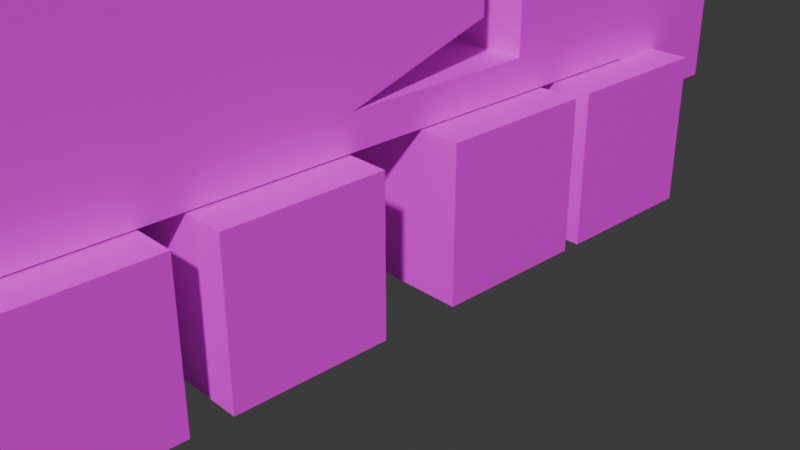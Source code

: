 # Source: crane.blend  (saved by Blender 4.2.66; exported with 4.5.12 LTS)
import bpy
from mathutils import Matrix  # noqa: F401  (used for matrix-valued properties, if any)

bpy.ops.wm.read_factory_settings(use_empty=True)
scene = bpy.context.scene
scene.name = 'Scene'

# ---- collections
col_collection = bpy.data.collections.new('Collection'); scene.collection.children.link(col_collection)

# ---- images (referenced by path relative to the original .blend; pixels are not part of the script)
import os
ASSET_DIR = os.environ.get("B2B_ASSET_DIR", "")  # directory of the original .blend (textures are referenced by path, not embedded)
HERE = os.path.dirname(os.path.abspath(__file__))  # packed textures are extracted next to this script under _unpacked/

def load_image(name, relpath, width, height, colorspace="sRGB"):
    """Load a texture the original file referenced (path relative to the .blend, or extracted next to this script)."""
    p = next((c for c in (os.path.join(HERE, relpath), os.path.join(ASSET_DIR, relpath)) if relpath and os.path.exists(c)), "")
    if p:
        img = bpy.data.images.load(p, check_existing=True)
        img.name = name
    else:  # same state as the original file: an image datablock whose file is absent (Cycles renders it pink)
        img = bpy.data.images.new(name, width, height)
        img.source = "FILE"
        img.filepath = "//" + (relpath or name)
    img.colorspace_settings.name = colorspace
    return img
img_material_base_color = load_image('Material Base Color', 'crane1.png', 1024, 1024, 'sRGB')
img_wheel1_base_color = load_image('Wheel1 Base Color', 'Wheel1.png', 1024, 1024, 'sRGB')
img_wheel1_base_color_001 = load_image('Wheel1 Base Color.001', 'Wheel1.png', 1024, 1024, 'sRGB')
img_wheel1_base_color_002 = load_image('Wheel1 Base Color.002', 'Wheel1.png', 1024, 1024, 'sRGB')
img_wheel1_base_color_003 = load_image('Wheel1 Base Color.003', 'Wheel1.png', 1024, 1024, 'sRGB')

# ---- materials (node trees are filled in below, after node groups)
mat_material = bpy.data.materials.new('Material')
mat_material.alpha_threshold = 0.0
mat_material.use_transparent_shadow = False
mat_material.roughness = 0.5
mat_material.line_color = (0.0, 0.0, 0.0, 1.0)
mat_material_001 = bpy.data.materials.new('Material.001')
mat_material_002 = bpy.data.materials.new('Material.002')
mat_material_003 = bpy.data.materials.new('Material.003')
mat_material_004 = bpy.data.materials.new('Material.004')

# ---- material node trees
mat_material.use_nodes = True; mat_material.node_tree.nodes.clear()
_N = mat_material.node_tree.nodes; _L = mat_material.node_tree.links
n0 = _N.new('ShaderNodeOutputMaterial'); n0.name = 'Material Output'; n0.location = (300, 300)
n1 = _N.new('ShaderNodeBsdfPrincipled'); n1.name = 'Principled BSDF'; n1.location = (10, 300)
n1.inputs[3].default_value = 1.45
n2 = _N.new('ShaderNodeTexImage'); n2.name = 'Image Texture'; n2.location = (-280, 280)
n2.image = img_material_base_color
_L.new(n1.outputs[0], n0.inputs[0])
_L.new(n2.outputs[0], n1.inputs[0])
n0.is_active_output = True
mat_material_001.use_nodes = True; mat_material_001.node_tree.nodes.clear()
_N = mat_material_001.node_tree.nodes; _L = mat_material_001.node_tree.links
n0 = _N.new('ShaderNodeBsdfPrincipled'); n0.name = 'Principled BSDF'; n0.location = (10, 300)
n1 = _N.new('ShaderNodeOutputMaterial'); n1.name = 'Material Output'; n1.location = (300, 300)
n2 = _N.new('ShaderNodeTexImage'); n2.name = 'Image Texture'; n2.location = (-280, 280)
n2.image = img_wheel1_base_color
_L.new(n0.outputs[0], n1.inputs[0])
_L.new(n2.outputs[0], n0.inputs[0])
n1.is_active_output = True
mat_material_002.use_nodes = True; mat_material_002.node_tree.nodes.clear()
_N = mat_material_002.node_tree.nodes; _L = mat_material_002.node_tree.links
n0 = _N.new('ShaderNodeBsdfPrincipled'); n0.name = 'Principled BSDF'; n0.location = (10, 300)
n1 = _N.new('ShaderNodeOutputMaterial'); n1.name = 'Material Output'; n1.location = (300, 300)
n2 = _N.new('ShaderNodeTexImage'); n2.name = 'Image Texture'; n2.location = (-280, 280)
n2.image = img_wheel1_base_color_001
_L.new(n0.outputs[0], n1.inputs[0])
_L.new(n2.outputs[0], n0.inputs[0])
n1.is_active_output = True
mat_material_003.use_nodes = True; mat_material_003.node_tree.nodes.clear()
_N = mat_material_003.node_tree.nodes; _L = mat_material_003.node_tree.links
n0 = _N.new('ShaderNodeBsdfPrincipled'); n0.name = 'Principled BSDF'; n0.location = (10, 300)
n1 = _N.new('ShaderNodeOutputMaterial'); n1.name = 'Material Output'; n1.location = (300, 300)
n2 = _N.new('ShaderNodeTexImage'); n2.name = 'Image Texture'; n2.location = (-280, 280)
n2.image = img_wheel1_base_color_002
_L.new(n0.outputs[0], n1.inputs[0])
_L.new(n2.outputs[0], n0.inputs[0])
n1.is_active_output = True
mat_material_004.use_nodes = True; mat_material_004.node_tree.nodes.clear()
_N = mat_material_004.node_tree.nodes; _L = mat_material_004.node_tree.links
n0 = _N.new('ShaderNodeBsdfPrincipled'); n0.name = 'Principled BSDF'; n0.location = (10, 300)
n1 = _N.new('ShaderNodeOutputMaterial'); n1.name = 'Material Output'; n1.location = (300, 300)
n2 = _N.new('ShaderNodeTexImage'); n2.name = 'Image Texture'; n2.location = (-280, 280)
n2.image = img_wheel1_base_color_003
_L.new(n0.outputs[0], n1.inputs[0])
_L.new(n2.outputs[0], n0.inputs[0])
n1.is_active_output = True

# ---- world
world_world = bpy.data.worlds.new('World'); scene.world = world_world
world_world.use_nodes = True; world_world.node_tree.nodes.clear()
_N = world_world.node_tree.nodes; _L = world_world.node_tree.links
n0 = _N.new('ShaderNodeOutputWorld'); n0.name = 'World Output'; n0.location = (300, 300)
n1 = _N.new('ShaderNodeBackground'); n1.name = 'Background'; n1.location = (10, 300)
n1.inputs[0].default_value = (0.05088, 0.05088, 0.05088, 1.0)
_L.new(n1.outputs[0], n0.inputs[0])
n0.is_active_output = True
world_world.color = (0.05088, 0.05088, 0.05088)
world_world.sun_shadow_jitter_overblur = 0.0

# ---- cameras
cam_camera = bpy.data.cameras.new('Camera')
cam_camera.clip_end = 100.0
cam_camera.ortho_scale = 7.314

# ---- meshes
me_cube = bpy.data.meshes.new('Cube')
me_cube.from_pydata([(1.236, -1.648, 5.133), (1.236, -1.648, 2.075), (1.236, -5.283, 4.605), (1.236, -5.283, 2.075), (0.0, -1.648, 2.075), (0.0, -5.283, 4.605), (0.0, -5.283, 2.075), (0.0, -1.648, 5.133), (1.236, -1.648, 3.723), (0.0, -1.648, 3.723), (1.236, -0.1917, 3.723), (1.236, -0.1917, 2.538), (0.0, -0.1917, 2.538), (0.0, -0.1917, 3.723), (0.0, -5.283, 1.733), (1.236, -5.283, 1.733), (1.236, -1.648, 1.733), (0.0, -1.648, 1.733), (1.236, 2.923, 2.075), (1.236, 2.923, 1.247), (0.0, 2.923, 1.247), (0.0, -5.522, 2.075), (1.236, -5.522, 2.075), (1.236, -5.522, 1.733), (0.0, -5.522, 1.733), (0.0, -5.492, 1.52), (1.236, -5.492, 1.52), (0.0, -5.731, 1.52), (1.236, -5.731, 1.52), (1.236, 0.2898, 2.075), (0.0, 1.77, 1.733), (1.236, 1.77, 1.733), (0.0, 0.2898, 2.075), (1.236, 0.2898, 3.136), (1.236, 2.923, 3.136), (0.0, 2.923, 3.136), (0.0, 0.2898, 3.136), (1.236, 3.201, 2.075), (0.0, 3.201, 2.075), (1.236, 3.201, 1.247), (0.0, 3.201, 1.247), (0.0, 3.201, 3.136), (1.236, 3.201, 3.136), (1.236, 1.607, 3.136), (0.0, 1.607, 3.136), (0.6178, 0.2898, 3.136), (0.6178, 1.607, 3.136), (0.0, -0.6228, 8.689), (0.0, -1.94, 8.689), (0.6178, -1.94, 8.689), (0.6178, -0.6228, 8.689), (0.0, -6.046, 14.42), (0.0, -6.456, 13.17), (0.6178, -6.456, 13.17), (0.6178, -6.046, 14.42)], [], [(31, 30, 20, 19), (1, 8, 0, 2, 3), (1, 4, 12, 11), (3, 2, 5, 6), (0, 7, 5, 2), (8, 9, 7, 0), (12, 13, 10, 11), (8, 1, 11, 10), (9, 8, 10, 13), (17, 16, 15, 14), (1, 3, 15, 16), (14, 15, 26, 25), (19, 20, 40, 39), (32, 29, 33, 45, 36), (29, 31, 19, 18), (22, 21, 24, 23), (15, 3, 22, 23), (3, 6, 21, 22), (25, 26, 28, 27), (15, 23, 28, 26), (23, 24, 27, 28), (1, 16, 31, 29), (4, 1, 29, 32), (16, 17, 30, 31), (46, 44, 47, 50), (34, 18, 37, 42), (29, 18, 34, 43, 33), (38, 37, 39, 40), (37, 38, 41, 42), (18, 19, 39, 37), (35, 34, 42, 41), (50, 47, 51, 54), (44, 46, 43, 34, 35), (46, 45, 33, 43), (36, 45, 49, 48), (45, 46, 50, 49), (49, 50, 54, 53), (48, 49, 53, 52), (53, 54, 51, 52)])
_uv = me_cube.uv_layers.new(name='UVMap')
_uv.uv.foreach_set('vector', [0.4656, 0.4079, 0.5372, 0.4079, 0.5372, 0.4764, 0.4656, 0.4764, 0.3544, 0.2355, 0.2589, 0.2325, 0.1772, 0.2299, 0.2145, 0.02031, 0.361, 0.02493, 0.6088, 0.5916, 0.6803, 0.5916, 0.6803, 0.6741, 0.6088, 0.6741, 0.4656, 0.6384, 0.4656, 0.4924, 0.5372, 0.4924, 0.5372, 0.6384, 0.6445, 0.21, 0.573, 0.21, 0.573, 0.0, 0.6445, 0.0, 0.392, 0.6837, 0.3204, 0.6837, 0.3204, 0.6022, 0.392, 0.6022, 0.3173, 0.6986, 0.2488, 0.6986, 0.2488, 0.627, 0.3173, 0.627, 0.2589, 0.2325, 0.3544, 0.2355, 0.3249, 0.319, 0.2562, 0.3168, 0.3204, 0.5178, 0.392, 0.5178, 0.392, 0.6022, 0.3204, 0.6022, 0.5372, 0.2102, 0.4656, 0.2102, 0.4656, 2.763e-08, 0.5372, 2.763e-08, 0.3544, 0.2355, 0.361, 0.02493, 0.3808, 0.02555, 0.3742, 0.2361, 0.6445, 0.4307, 0.6445, 0.3591, 0.6559, 0.3591, 0.6559, 0.4307, 0.4656, 0.4764, 0.5372, 0.4764, 0.5372, 0.4924, 0.4656, 0.4924, 0.4656, 0.676, 0.394, 0.676, 0.394, 0.6147, 0.4298, 0.6147, 0.4656, 0.6147, 0.3509, 0.3477, 0.3679, 0.434, 0.394, 0.5018, 0.346, 0.5002, 0.6445, 0.1443, 0.6445, 0.0727, 0.6643, 0.0727, 0.6643, 0.1443, 0.3808, 0.02555, 0.361, 0.02493, 0.3615, 0.01111, 0.3813, 0.01173, 0.6584, 0.1443, 0.6584, 0.2159, 0.6445, 0.2159, 0.6445, 0.1443, 0.6583, 0.2159, 0.6583, 0.2875, 0.6445, 0.2875, 0.6445, 0.2159, 0.3808, 0.02555, 0.3813, 0.01173, 0.394, -5.898e-09, 0.3935, 0.01382, 0.6564, 0.2875, 0.6564, 0.3591, 0.6445, 0.3591, 0.6445, 0.2875, 0.3544, 0.2355, 0.3742, 0.2361, 0.3679, 0.434, 0.3509, 0.3477, 0.1772, 0.5178, 0.2488, 0.5178, 0.2488, 0.6301, 0.1772, 0.6301, 0.4656, 0.2102, 0.5372, 0.2102, 0.5372, 0.4079, 0.4656, 0.4079, 0.573, 0.6857, 0.5372, 0.6857, 0.5372, 0.3551, 0.573, 0.3551, 0.2846, 0.4983, 0.346, 0.5002, 0.3455, 0.5163, 0.2841, 0.5144, 0.3509, 0.3477, 0.346, 0.5002, 0.2846, 0.4983, 0.287, 0.422, 0.2894, 0.3458, 0.2488, 0.5792, 0.3204, 0.5792, 0.3204, 0.627, 0.2488, 0.627, 0.3204, 0.5792, 0.2488, 0.5792, 0.2488, 0.5178, 0.3204, 0.5178, 0.346, 0.5002, 0.394, 0.5018, 0.3935, 0.5178, 0.3455, 0.5163, 0.573, 0.3625, 0.6445, 0.3625, 0.6445, 0.3786, 0.573, 0.3786, 0.573, 0.3551, 0.5372, 0.3551, 0.5372, 0.0, 0.573, 0.0, 0.573, 0.2862, 0.6088, 0.2862, 0.6445, 0.2862, 0.6445, 0.3625, 0.573, 0.3625, 0.6088, 0.2862, 0.6088, 0.21, 0.6445, 0.21, 0.6445, 0.2862, 0.4656, 0.6147, 0.4298, 0.6147, 0.4298, 0.2826, 0.4656, 0.2826, 0.1772, 0.9487, 0.1208, 1.0, -3.553e-09, 0.675, 0.05647, 0.6237, 0.05647, 0.6237, -3.553e-09, 0.675, 0.009054, 0.2176, 0.07541, 0.2553, 0.4656, 0.2826, 0.4298, 0.2826, 0.4298, 0.0, 0.4656, 0.0, 0.07541, 0.2553, 0.009054, 0.2176, 0.5372, 0.0, 0.4656, 0.0])
me_cube.materials.append(mat_material)
me_cube.use_mirror_vertex_groups = False
me_cube.update()
me_cube_001 = bpy.data.meshes.new('Cube.001')
me_cube_001.from_pydata([(-1.0, -1.0, -1.0), (-1.0, -1.0, 1.0), (-1.0, 1.0, -1.0), (-1.0, 1.0, 1.0), (1.0, -1.0, -1.0), (1.0, -1.0, 1.0), (1.0, 1.0, -1.0), (1.0, 1.0, 1.0)], [], [(0, 1, 3, 2), (2, 3, 7, 6), (6, 7, 5, 4), (4, 5, 1, 0), (2, 6, 4, 0), (7, 3, 1, 5)])
_uv = me_cube_001.uv_layers.new(name='UVMap')
_uv.uv.foreach_set('vector', [0.3155, 0.3155, 0.01786, 0.3155, 0.01786, 0.01786, 0.3155, 0.01786, 0.3155, 0.6488, 0.01786, 0.6488, 0.01786, 0.3512, 0.3155, 0.3512, 0.6488, 0.3155, 0.3512, 0.3155, 0.3512, 0.01786, 0.6488, 0.01786, 0.6488, 0.6488, 0.3512, 0.6488, 0.3512, 0.3512, 0.6488, 0.3512, 0.3155, 0.6845, 0.3155, 0.9821, 0.01786, 0.9821, 0.01786, 0.6845, 0.6488, 0.6845, 0.6488, 0.9821, 0.3512, 0.9821, 0.3512, 0.6845])
me_cube_001.materials.append(mat_material_001)
me_cube_001.update()
me_cube_006 = bpy.data.meshes.new('Cube.006')
me_cube_006.from_pydata([(-1.0, -1.0, -1.0), (-1.0, -1.0, 1.0), (-1.0, 1.0, -1.0), (-1.0, 1.0, 1.0), (1.0, -1.0, -1.0), (1.0, -1.0, 1.0), (1.0, 1.0, -1.0), (1.0, 1.0, 1.0)], [], [(0, 1, 3, 2), (2, 3, 7, 6), (6, 7, 5, 4), (4, 5, 1, 0), (2, 6, 4, 0), (7, 3, 1, 5)])
_uv = me_cube_006.uv_layers.new(name='UVMap')
_uv.uv.foreach_set('vector', [0.3155, 0.3155, 0.01786, 0.3155, 0.01786, 0.01786, 0.3155, 0.01786, 0.3155, 0.6488, 0.01786, 0.6488, 0.01786, 0.3512, 0.3155, 0.3512, 0.6488, 0.3155, 0.3512, 0.3155, 0.3512, 0.01786, 0.6488, 0.01786, 0.6488, 0.6488, 0.3512, 0.6488, 0.3512, 0.3512, 0.6488, 0.3512, 0.3155, 0.6845, 0.3155, 0.9821, 0.01786, 0.9821, 0.01786, 0.6845, 0.6488, 0.6845, 0.6488, 0.9821, 0.3512, 0.9821, 0.3512, 0.6845])
me_cube_006.materials.append(mat_material_002)
me_cube_006.update()
me_cube_007 = bpy.data.meshes.new('Cube.007')
me_cube_007.from_pydata([(-1.0, -1.0, -1.0), (-1.0, -1.0, 1.0), (-1.0, 1.0, -1.0), (-1.0, 1.0, 1.0), (1.0, -1.0, -1.0), (1.0, -1.0, 1.0), (1.0, 1.0, -1.0), (1.0, 1.0, 1.0)], [], [(0, 1, 3, 2), (2, 3, 7, 6), (6, 7, 5, 4), (4, 5, 1, 0), (2, 6, 4, 0), (7, 3, 1, 5)])
_uv = me_cube_007.uv_layers.new(name='UVMap')
_uv.uv.foreach_set('vector', [0.3155, 0.3155, 0.01786, 0.3155, 0.01786, 0.01786, 0.3155, 0.01786, 0.3155, 0.6488, 0.01786, 0.6488, 0.01786, 0.3512, 0.3155, 0.3512, 0.6488, 0.3155, 0.3512, 0.3155, 0.3512, 0.01786, 0.6488, 0.01786, 0.6488, 0.6488, 0.3512, 0.6488, 0.3512, 0.3512, 0.6488, 0.3512, 0.3155, 0.6845, 0.3155, 0.9821, 0.01786, 0.9821, 0.01786, 0.6845, 0.6488, 0.6845, 0.6488, 0.9821, 0.3512, 0.9821, 0.3512, 0.6845])
me_cube_007.materials.append(mat_material_003)
me_cube_007.update()
me_cube_008 = bpy.data.meshes.new('Cube.008')
me_cube_008.from_pydata([(-1.0, -1.0, -1.0), (-1.0, -1.0, 1.0), (-1.0, 1.0, -1.0), (-1.0, 1.0, 1.0), (1.0, -1.0, -1.0), (1.0, -1.0, 1.0), (1.0, 1.0, -1.0), (1.0, 1.0, 1.0)], [], [(0, 1, 3, 2), (2, 3, 7, 6), (6, 7, 5, 4), (4, 5, 1, 0), (2, 6, 4, 0), (7, 3, 1, 5)])
_uv = me_cube_008.uv_layers.new(name='UVMap')
_uv.uv.foreach_set('vector', [0.3155, 0.3155, 0.01786, 0.3155, 0.01786, 0.01786, 0.3155, 0.01786, 0.3155, 0.6488, 0.01786, 0.6488, 0.01786, 0.3512, 0.3155, 0.3512, 0.6488, 0.3155, 0.3512, 0.3155, 0.3512, 0.01786, 0.6488, 0.01786, 0.6488, 0.6488, 0.3512, 0.6488, 0.3512, 0.3512, 0.6488, 0.3512, 0.3155, 0.6845, 0.3155, 0.9821, 0.01786, 0.9821, 0.01786, 0.6845, 0.6488, 0.6845, 0.6488, 0.9821, 0.3512, 0.9821, 0.3512, 0.6845])
me_cube_008.materials.append(mat_material_004)
me_cube_008.update()

# ---- objects
ob_cube = bpy.data.objects.new('Cube', me_cube)
ob_camera = bpy.data.objects.new('Camera', cam_camera)
ob_wheel1 = bpy.data.objects.new('Wheel1', me_cube_001)
ob_wheel1_001 = bpy.data.objects.new('Wheel1.001', me_cube_006)
ob_wheel1_002 = bpy.data.objects.new('Wheel1.002', me_cube_007)
ob_wheel1_003 = bpy.data.objects.new('Wheel1.003', me_cube_008)

# ---- transforms, parenting, visibility, modifiers, constraints
ob_cube.location = (0.0, 0.0, -0.1566)
ob_cube.lock_rotations_4d = False
ob_cube.empty_display_type = 'ARROWS'
ob_cube.lineart.crease_threshold = 0.0
_m = ob_cube.modifiers.new('Mirror', 'MIRROR')
_m.use_clip = True
ob_camera.location = (7.359, -6.926, 4.958)
ob_camera.rotation_euler = (1.109, 0.0, 0.8149)
ob_camera.lock_rotations_4d = False
ob_camera.empty_display_type = 'ARROWS'
ob_camera.color = (0.0, 0.0, 0.0, 0.0)
ob_camera.display_type = 'WIRE'
ob_camera.lineart.crease_threshold = 0.0
ob_wheel1.location = (0.0, -4.358, 0.7945)
ob_wheel1.scale = (1.627, 0.7645, 0.7645)
ob_wheel1_001.location = (0.0, -2.443, 0.7945)
ob_wheel1_001.scale = (1.627, 0.7645, 0.7645)
ob_wheel1_002.location = (0.0, -0.1314, 0.7945)
ob_wheel1_002.scale = (1.627, 0.7645, 0.7645)
ob_wheel1_003.location = (0.0, 1.583, 0.7945)
ob_wheel1_003.scale = (1.627, 0.7645, 0.7645)

# ---- collection membership
col_collection.objects.link(ob_cube)
col_collection.objects.link(ob_camera)
col_collection.objects.link(ob_wheel1)
col_collection.objects.link(ob_wheel1_001)
col_collection.objects.link(ob_wheel1_002)
col_collection.objects.link(ob_wheel1_003)

# ---- scene / render settings (as saved in the file)
scene.camera = ob_camera
scene.frame_start = 1; scene.frame_end = 250; scene.frame_set(1)
scene.render.engine = 'BLENDER_EEVEE_NEXT'
bpy.context.view_layer.update()

# ---- added for rendering (the .blend has no usable light): sun
light_auto_sun = bpy.data.lights.new('AutoSun', 'SUN')
light_auto_sun.energy = 3.0
light_auto_sun.angle = 0.0523599
ob_auto_sun = bpy.data.objects.new('AutoSun', light_auto_sun)
scene.collection.objects.link(ob_auto_sun)
ob_auto_sun.rotation_euler = (0.872665, 0.174533, 0.523599)
bpy.context.view_layer.update()
